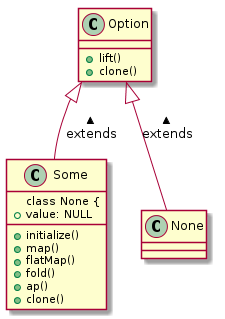

The diagram above was rendered by PlantUML. Its source (embedded in the PNG):
@startuml
Option <|-- Some: extends <
Option <|-- None: extends <
class Option {
+lift()
+clone()
}
class Some {
class None {
+value: NULL
+initialize()
+map()
+flatMap()
+fold()
+ap()
+clone()
}
@enduml